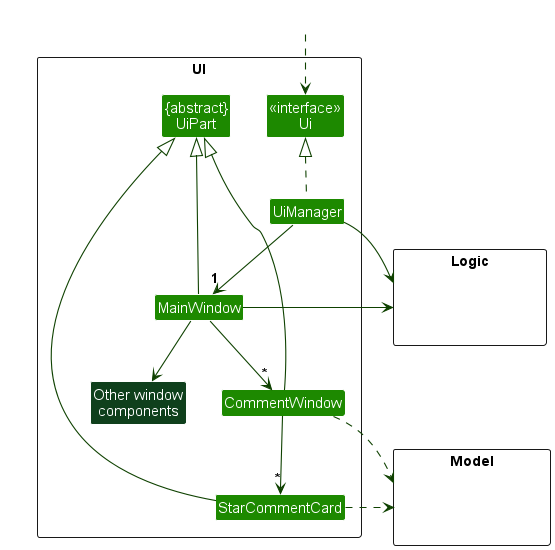

The diagram above was rendered by PlantUML. Its source (embedded in the PNG):
@startuml
!include style.puml
skinparam arrowThickness 1.1
skinparam arrowColor UI_COLOR_T4
skinparam classBackgroundColor UI_COLOR

' style.uml hides all class members, hence we show them using
' the following commands
show members
hide empty members
skinparam ClassAttributeFontColor #FFFFFF

package UI <<Rectangle>>{
    Class "<<interface>>\nUi" as Ui
    Class "{abstract}\nUiPart" as UiPart
    Class UiManager
    Class MainWindow
    Class CommentWindow
    Class StarCommentCard
    class "Other window\ncomponents" as Others #0f401c
}

package Logic <<Rectangle>> {
Class HiddenLogic #FFFFFF
}

package Model <<Rectangle>> {
Class HiddenModel #FFFFFF
}

Class HiddenOutside #FFFFFF
HiddenOutside ..> Ui

Ui -[hidden]left-> UiPart
Others -[hidden]left-> UiPart

UiManager .up.|> Ui
UiManager -down-> "1" MainWindow

MainWindow -down-> "*" CommentWindow
MainWindow -down-> Others
CommentWindow -down-> "*" StarCommentCard

MainWindow -up-|> UiPart
CommentWindow -up-|> UiPart
StarCommentCard -up-|> UiPart

UiManager -right-> Logic
MainWindow -right-> Logic

CommentWindow ..> Model
StarCommentCard .right.> Model

@enduml